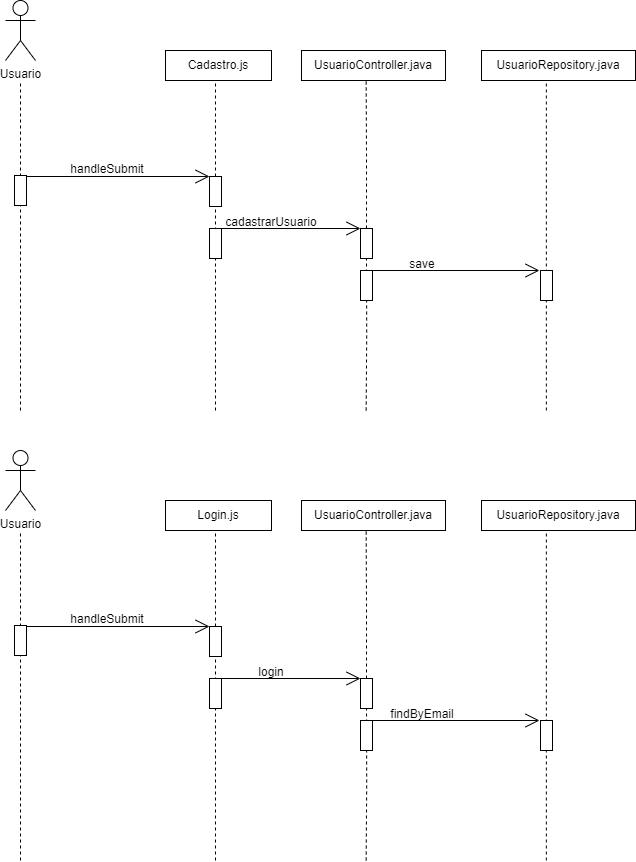

The diagram above was exported from draw.io. Its source (the exported page's mxGraphModel, read from the mxfile embedded in the PNG):
<mxGraphModel dx="839" dy="477" grid="1" gridSize="10" guides="1" tooltips="1" connect="1" arrows="1" fold="1" page="1" pageScale="1" pageWidth="850" pageHeight="1100" math="0" shadow="0">
  <root>
    <mxCell id="0" />
    <mxCell id="1" parent="0" />
    <mxCell id="v1v5CLXfq0YXIrNAFTLc-22" value="Usuario" style="shape=umlActor;verticalLabelPosition=bottom;verticalAlign=top;html=1;outlineConnect=0;" parent="1" vertex="1">
      <mxGeometry x="90" y="70" width="30" height="60" as="geometry" />
    </mxCell>
    <mxCell id="v1v5CLXfq0YXIrNAFTLc-23" value="" style="endArrow=none;dashed=1;html=1;rounded=0;edgeStyle=orthogonalEdgeStyle;strokeWidth=1;" parent="1" edge="1">
      <mxGeometry width="50" height="50" relative="1" as="geometry">
        <mxPoint x="105" y="480" as="sourcePoint" />
        <mxPoint x="105" y="150" as="targetPoint" />
      </mxGeometry>
    </mxCell>
    <mxCell id="v1v5CLXfq0YXIrNAFTLc-24" value="" style="endArrow=none;dashed=1;html=1;rounded=0;edgeStyle=orthogonalEdgeStyle;strokeWidth=1;" parent="1" edge="1">
      <mxGeometry width="50" height="50" relative="1" as="geometry">
        <mxPoint x="300" y="480" as="sourcePoint" />
        <mxPoint x="300" y="150" as="targetPoint" />
      </mxGeometry>
    </mxCell>
    <mxCell id="v1v5CLXfq0YXIrNAFTLc-25" value="Cadastro.js" style="rounded=0;whiteSpace=wrap;html=1;" parent="1" vertex="1">
      <mxGeometry x="250" y="120" width="106" height="30" as="geometry" />
    </mxCell>
    <mxCell id="v1v5CLXfq0YXIrNAFTLc-26" value="" style="endArrow=none;dashed=1;html=1;rounded=0;edgeStyle=orthogonalEdgeStyle;strokeWidth=1;" parent="1" source="v1v5CLXfq0YXIrNAFTLc-38" edge="1">
      <mxGeometry width="50" height="50" relative="1" as="geometry">
        <mxPoint x="450.66999999999996" y="480" as="sourcePoint" />
        <mxPoint x="450.66999999999996" y="150" as="targetPoint" />
      </mxGeometry>
    </mxCell>
    <mxCell id="v1v5CLXfq0YXIrNAFTLc-27" value="UsuarioController.java" style="rounded=0;whiteSpace=wrap;html=1;" parent="1" vertex="1">
      <mxGeometry x="386" y="120" width="144" height="30" as="geometry" />
    </mxCell>
    <mxCell id="v1v5CLXfq0YXIrNAFTLc-28" value="" style="endArrow=none;dashed=1;html=1;rounded=0;edgeStyle=orthogonalEdgeStyle;strokeWidth=1;" parent="1" edge="1">
      <mxGeometry width="50" height="50" relative="1" as="geometry">
        <mxPoint x="630.85" y="480" as="sourcePoint" />
        <mxPoint x="630.85" y="150" as="targetPoint" />
      </mxGeometry>
    </mxCell>
    <mxCell id="v1v5CLXfq0YXIrNAFTLc-29" value="UsuarioRepository.java" style="rounded=0;whiteSpace=wrap;html=1;" parent="1" vertex="1">
      <mxGeometry x="566" y="120" width="154" height="30" as="geometry" />
    </mxCell>
    <mxCell id="v1v5CLXfq0YXIrNAFTLc-30" value="" style="rounded=0;whiteSpace=wrap;html=1;rotation=90;" parent="1" vertex="1">
      <mxGeometry x="90" y="254" width="30" height="12" as="geometry" />
    </mxCell>
    <mxCell id="v1v5CLXfq0YXIrNAFTLc-31" value="" style="endArrow=open;endFill=1;endSize=12;html=1;rounded=0;edgeStyle=orthogonalEdgeStyle;" parent="1" edge="1">
      <mxGeometry width="160" relative="1" as="geometry">
        <mxPoint x="111" y="246" as="sourcePoint" />
        <mxPoint x="294" y="246" as="targetPoint" />
      </mxGeometry>
    </mxCell>
    <mxCell id="v1v5CLXfq0YXIrNAFTLc-32" value="" style="rounded=0;whiteSpace=wrap;html=1;rotation=90;" parent="1" vertex="1">
      <mxGeometry x="285" y="255" width="30" height="12" as="geometry" />
    </mxCell>
    <mxCell id="v1v5CLXfq0YXIrNAFTLc-33" value="handleSubmit" style="text;html=1;strokeColor=none;fillColor=none;align=center;verticalAlign=middle;whiteSpace=wrap;rounded=0;fontSize=12;" parent="1" vertex="1">
      <mxGeometry x="162" y="224" width="60" height="30" as="geometry" />
    </mxCell>
    <mxCell id="v1v5CLXfq0YXIrNAFTLc-34" value="" style="rounded=0;whiteSpace=wrap;html=1;rotation=90;" parent="1" vertex="1">
      <mxGeometry x="285" y="307" width="30" height="12" as="geometry" />
    </mxCell>
    <mxCell id="v1v5CLXfq0YXIrNAFTLc-35" value="" style="endArrow=open;endFill=1;endSize=12;html=1;rounded=0;edgeStyle=orthogonalEdgeStyle;" parent="1" edge="1">
      <mxGeometry width="160" relative="1" as="geometry">
        <mxPoint x="300" y="298" as="sourcePoint" />
        <mxPoint x="445" y="298" as="targetPoint" />
      </mxGeometry>
    </mxCell>
    <mxCell id="v1v5CLXfq0YXIrNAFTLc-36" value="cadastrarUsuario" style="text;html=1;strokeColor=none;fillColor=none;align=center;verticalAlign=middle;whiteSpace=wrap;rounded=0;fontSize=12;" parent="1" vertex="1">
      <mxGeometry x="326" y="277" width="60" height="30" as="geometry" />
    </mxCell>
    <mxCell id="v1v5CLXfq0YXIrNAFTLc-37" value="" style="endArrow=none;dashed=1;html=1;rounded=0;edgeStyle=orthogonalEdgeStyle;strokeWidth=1;" parent="1" target="v1v5CLXfq0YXIrNAFTLc-38" edge="1">
      <mxGeometry width="50" height="50" relative="1" as="geometry">
        <mxPoint x="450.66999999999996" y="480" as="sourcePoint" />
        <mxPoint x="450.66999999999996" y="150" as="targetPoint" />
      </mxGeometry>
    </mxCell>
    <mxCell id="v1v5CLXfq0YXIrNAFTLc-38" value="" style="rounded=0;whiteSpace=wrap;html=1;rotation=90;" parent="1" vertex="1">
      <mxGeometry x="436" y="307" width="30" height="12" as="geometry" />
    </mxCell>
    <mxCell id="v1v5CLXfq0YXIrNAFTLc-39" value="" style="rounded=0;whiteSpace=wrap;html=1;rotation=90;" parent="1" vertex="1">
      <mxGeometry x="436" y="349" width="30" height="12" as="geometry" />
    </mxCell>
    <mxCell id="v1v5CLXfq0YXIrNAFTLc-40" value="" style="endArrow=open;endFill=1;endSize=12;html=1;rounded=0;edgeStyle=orthogonalEdgeStyle;" parent="1" edge="1">
      <mxGeometry width="160" relative="1" as="geometry">
        <mxPoint x="451" y="340" as="sourcePoint" />
        <mxPoint x="624" y="340" as="targetPoint" />
      </mxGeometry>
    </mxCell>
    <mxCell id="v1v5CLXfq0YXIrNAFTLc-41" value="save" style="text;html=1;strokeColor=none;fillColor=none;align=center;verticalAlign=middle;whiteSpace=wrap;rounded=0;fontSize=12;" parent="1" vertex="1">
      <mxGeometry x="477" y="319" width="60" height="30" as="geometry" />
    </mxCell>
    <mxCell id="v1v5CLXfq0YXIrNAFTLc-42" value="" style="rounded=0;whiteSpace=wrap;html=1;rotation=90;" parent="1" vertex="1">
      <mxGeometry x="616" y="349" width="30" height="12" as="geometry" />
    </mxCell>
    <mxCell id="v1v5CLXfq0YXIrNAFTLc-43" value="Usuario" style="shape=umlActor;verticalLabelPosition=bottom;verticalAlign=top;html=1;outlineConnect=0;" parent="1" vertex="1">
      <mxGeometry x="90" y="520" width="30" height="60" as="geometry" />
    </mxCell>
    <mxCell id="v1v5CLXfq0YXIrNAFTLc-44" value="" style="endArrow=none;dashed=1;html=1;rounded=0;edgeStyle=orthogonalEdgeStyle;strokeWidth=1;" parent="1" edge="1">
      <mxGeometry width="50" height="50" relative="1" as="geometry">
        <mxPoint x="105" y="930" as="sourcePoint" />
        <mxPoint x="105" y="600" as="targetPoint" />
      </mxGeometry>
    </mxCell>
    <mxCell id="v1v5CLXfq0YXIrNAFTLc-45" value="" style="endArrow=none;dashed=1;html=1;rounded=0;edgeStyle=orthogonalEdgeStyle;strokeWidth=1;" parent="1" edge="1">
      <mxGeometry width="50" height="50" relative="1" as="geometry">
        <mxPoint x="300" y="930" as="sourcePoint" />
        <mxPoint x="300" y="600" as="targetPoint" />
      </mxGeometry>
    </mxCell>
    <mxCell id="v1v5CLXfq0YXIrNAFTLc-46" value="Login.js" style="rounded=0;whiteSpace=wrap;html=1;" parent="1" vertex="1">
      <mxGeometry x="250" y="570" width="106" height="30" as="geometry" />
    </mxCell>
    <mxCell id="v1v5CLXfq0YXIrNAFTLc-47" value="" style="endArrow=none;dashed=1;html=1;rounded=0;edgeStyle=orthogonalEdgeStyle;strokeWidth=1;" parent="1" source="v1v5CLXfq0YXIrNAFTLc-59" edge="1">
      <mxGeometry width="50" height="50" relative="1" as="geometry">
        <mxPoint x="450.66999999999996" y="930" as="sourcePoint" />
        <mxPoint x="450.66999999999996" y="600" as="targetPoint" />
      </mxGeometry>
    </mxCell>
    <mxCell id="v1v5CLXfq0YXIrNAFTLc-48" value="UsuarioController.java" style="rounded=0;whiteSpace=wrap;html=1;" parent="1" vertex="1">
      <mxGeometry x="386" y="570" width="144" height="30" as="geometry" />
    </mxCell>
    <mxCell id="v1v5CLXfq0YXIrNAFTLc-49" value="" style="endArrow=none;dashed=1;html=1;rounded=0;edgeStyle=orthogonalEdgeStyle;strokeWidth=1;" parent="1" edge="1">
      <mxGeometry width="50" height="50" relative="1" as="geometry">
        <mxPoint x="630.85" y="930" as="sourcePoint" />
        <mxPoint x="630.85" y="600" as="targetPoint" />
      </mxGeometry>
    </mxCell>
    <mxCell id="v1v5CLXfq0YXIrNAFTLc-50" value="UsuarioRepository.java" style="rounded=0;whiteSpace=wrap;html=1;" parent="1" vertex="1">
      <mxGeometry x="566" y="570" width="154" height="30" as="geometry" />
    </mxCell>
    <mxCell id="v1v5CLXfq0YXIrNAFTLc-51" value="" style="rounded=0;whiteSpace=wrap;html=1;rotation=90;" parent="1" vertex="1">
      <mxGeometry x="90" y="704" width="30" height="12" as="geometry" />
    </mxCell>
    <mxCell id="v1v5CLXfq0YXIrNAFTLc-52" value="" style="endArrow=open;endFill=1;endSize=12;html=1;rounded=0;edgeStyle=orthogonalEdgeStyle;" parent="1" edge="1">
      <mxGeometry width="160" relative="1" as="geometry">
        <mxPoint x="111" y="696" as="sourcePoint" />
        <mxPoint x="294" y="696" as="targetPoint" />
      </mxGeometry>
    </mxCell>
    <mxCell id="v1v5CLXfq0YXIrNAFTLc-53" value="" style="rounded=0;whiteSpace=wrap;html=1;rotation=90;" parent="1" vertex="1">
      <mxGeometry x="285" y="705" width="30" height="12" as="geometry" />
    </mxCell>
    <mxCell id="v1v5CLXfq0YXIrNAFTLc-54" value="handleSubmit" style="text;html=1;strokeColor=none;fillColor=none;align=center;verticalAlign=middle;whiteSpace=wrap;rounded=0;fontSize=12;" parent="1" vertex="1">
      <mxGeometry x="162" y="674" width="60" height="30" as="geometry" />
    </mxCell>
    <mxCell id="v1v5CLXfq0YXIrNAFTLc-55" value="" style="rounded=0;whiteSpace=wrap;html=1;rotation=90;" parent="1" vertex="1">
      <mxGeometry x="285" y="757" width="30" height="12" as="geometry" />
    </mxCell>
    <mxCell id="v1v5CLXfq0YXIrNAFTLc-56" value="" style="endArrow=open;endFill=1;endSize=12;html=1;rounded=0;edgeStyle=orthogonalEdgeStyle;" parent="1" edge="1">
      <mxGeometry width="160" relative="1" as="geometry">
        <mxPoint x="300" y="748" as="sourcePoint" />
        <mxPoint x="445" y="748" as="targetPoint" />
      </mxGeometry>
    </mxCell>
    <mxCell id="v1v5CLXfq0YXIrNAFTLc-57" value="login" style="text;html=1;strokeColor=none;fillColor=none;align=center;verticalAlign=middle;whiteSpace=wrap;rounded=0;fontSize=12;" parent="1" vertex="1">
      <mxGeometry x="326" y="727" width="60" height="30" as="geometry" />
    </mxCell>
    <mxCell id="v1v5CLXfq0YXIrNAFTLc-58" value="" style="endArrow=none;dashed=1;html=1;rounded=0;edgeStyle=orthogonalEdgeStyle;strokeWidth=1;" parent="1" target="v1v5CLXfq0YXIrNAFTLc-59" edge="1">
      <mxGeometry width="50" height="50" relative="1" as="geometry">
        <mxPoint x="450.66999999999996" y="930" as="sourcePoint" />
        <mxPoint x="450.66999999999996" y="600" as="targetPoint" />
      </mxGeometry>
    </mxCell>
    <mxCell id="v1v5CLXfq0YXIrNAFTLc-59" value="" style="rounded=0;whiteSpace=wrap;html=1;rotation=90;" parent="1" vertex="1">
      <mxGeometry x="436" y="757" width="30" height="12" as="geometry" />
    </mxCell>
    <mxCell id="v1v5CLXfq0YXIrNAFTLc-60" value="" style="rounded=0;whiteSpace=wrap;html=1;rotation=90;" parent="1" vertex="1">
      <mxGeometry x="436" y="799" width="30" height="12" as="geometry" />
    </mxCell>
    <mxCell id="v1v5CLXfq0YXIrNAFTLc-61" value="" style="endArrow=open;endFill=1;endSize=12;html=1;rounded=0;edgeStyle=orthogonalEdgeStyle;" parent="1" edge="1">
      <mxGeometry width="160" relative="1" as="geometry">
        <mxPoint x="451" y="790" as="sourcePoint" />
        <mxPoint x="624" y="790" as="targetPoint" />
      </mxGeometry>
    </mxCell>
    <mxCell id="v1v5CLXfq0YXIrNAFTLc-62" value="findByEmail" style="text;html=1;strokeColor=none;fillColor=none;align=center;verticalAlign=middle;whiteSpace=wrap;rounded=0;fontSize=12;" parent="1" vertex="1">
      <mxGeometry x="477" y="769" width="60" height="30" as="geometry" />
    </mxCell>
    <mxCell id="v1v5CLXfq0YXIrNAFTLc-63" value="" style="rounded=0;whiteSpace=wrap;html=1;rotation=90;" parent="1" vertex="1">
      <mxGeometry x="616" y="799" width="30" height="12" as="geometry" />
    </mxCell>
  </root>
</mxGraphModel>